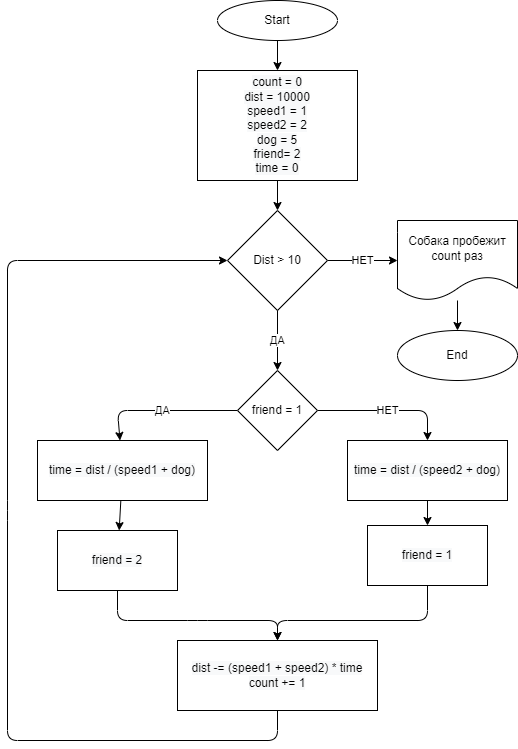

The diagram above was exported from draw.io. Its source (the exported page's mxGraphModel, read from the mxfile embedded in the PNG):
<mxGraphModel dx="672" dy="488" grid="1" gridSize="10" guides="1" tooltips="1" connect="1" arrows="1" fold="1" page="1" pageScale="1" pageWidth="827" pageHeight="1169" math="0" shadow="0">
  <root>
    <mxCell id="0" />
    <mxCell id="1" parent="0" />
    <mxCell id="4" value="" style="edgeStyle=none;html=1;" edge="1" parent="1" source="2" target="3">
      <mxGeometry relative="1" as="geometry" />
    </mxCell>
    <mxCell id="2" value="Start" style="ellipse;whiteSpace=wrap;html=1;" vertex="1" parent="1">
      <mxGeometry x="230" y="30" width="120" height="40" as="geometry" />
    </mxCell>
    <mxCell id="6" value="" style="edgeStyle=none;html=1;" edge="1" parent="1" source="3" target="5">
      <mxGeometry relative="1" as="geometry" />
    </mxCell>
    <mxCell id="3" value="&lt;span style=&quot;color: rgb(0 , 0 , 0) ; text-align: left ; background-color: rgb(248 , 249 , 250)&quot;&gt;count = 0&lt;/span&gt;&lt;br style=&quot;color: rgb(0 , 0 , 0) ; text-align: left ; background-color: rgb(248 , 249 , 250)&quot;&gt;&lt;span style=&quot;color: rgb(0 , 0 , 0) ; text-align: left ; background-color: rgb(248 , 249 , 250)&quot;&gt;dist = 10000&lt;/span&gt;&lt;br style=&quot;color: rgb(0 , 0 , 0) ; text-align: left ; background-color: rgb(248 , 249 , 250)&quot;&gt;&lt;span style=&quot;color: rgb(0 , 0 , 0) ; text-align: left ; background-color: rgb(248 , 249 , 250)&quot;&gt;speed1 = 1&lt;/span&gt;&lt;br style=&quot;color: rgb(0 , 0 , 0) ; text-align: left ; background-color: rgb(248 , 249 , 250)&quot;&gt;&lt;span style=&quot;color: rgb(0 , 0 , 0) ; text-align: left ; background-color: rgb(248 , 249 , 250)&quot;&gt;speed2 = 2&lt;/span&gt;&lt;br style=&quot;color: rgb(0 , 0 , 0) ; text-align: left ; background-color: rgb(248 , 249 , 250)&quot;&gt;&lt;span style=&quot;color: rgb(0 , 0 , 0) ; text-align: left ; background-color: rgb(248 , 249 , 250)&quot;&gt;dog = 5&lt;/span&gt;&lt;br style=&quot;color: rgb(0 , 0 , 0) ; text-align: left ; background-color: rgb(248 , 249 , 250)&quot;&gt;&lt;span style=&quot;color: rgb(0 , 0 , 0) ; text-align: left ; background-color: rgb(248 , 249 , 250)&quot;&gt;friend= 2&lt;/span&gt;&lt;br style=&quot;color: rgb(0 , 0 , 0) ; text-align: left ; background-color: rgb(248 , 249 , 250)&quot;&gt;&lt;span style=&quot;color: rgb(0 , 0 , 0) ; text-align: left ; background-color: rgb(248 , 249 , 250)&quot;&gt;time = 0&lt;/span&gt;" style="whiteSpace=wrap;html=1;" vertex="1" parent="1">
      <mxGeometry x="210" y="100" width="160" height="110" as="geometry" />
    </mxCell>
    <mxCell id="8" value="НЕТ" style="edgeStyle=none;html=1;" edge="1" parent="1" source="5" target="7">
      <mxGeometry relative="1" as="geometry" />
    </mxCell>
    <mxCell id="13" value="ДА" style="edgeStyle=none;html=1;entryX=0.5;entryY=0;entryDx=0;entryDy=0;" edge="1" parent="1" target="12">
      <mxGeometry relative="1" as="geometry">
        <mxPoint x="290" y="339" as="sourcePoint" />
        <mxPoint x="290" y="429" as="targetPoint" />
      </mxGeometry>
    </mxCell>
    <mxCell id="5" value="Dist &amp;gt; 10" style="rhombus;whiteSpace=wrap;html=1;" vertex="1" parent="1">
      <mxGeometry x="240" y="240" width="100" height="100" as="geometry" />
    </mxCell>
    <mxCell id="11" value="" style="edgeStyle=none;html=1;" edge="1" parent="1" source="7" target="10">
      <mxGeometry relative="1" as="geometry" />
    </mxCell>
    <mxCell id="7" value="Собака пробежит count раз" style="shape=document;whiteSpace=wrap;html=1;boundedLbl=1;" vertex="1" parent="1">
      <mxGeometry x="410" y="250" width="120" height="80" as="geometry" />
    </mxCell>
    <mxCell id="10" value="End" style="ellipse;whiteSpace=wrap;html=1;" vertex="1" parent="1">
      <mxGeometry x="410" y="360" width="120" height="50" as="geometry" />
    </mxCell>
    <mxCell id="16" value="НЕТ" style="edgeStyle=none;html=1;" edge="1" parent="1" source="12" target="15">
      <mxGeometry relative="1" as="geometry">
        <Array as="points">
          <mxPoint x="440" y="440" />
        </Array>
      </mxGeometry>
    </mxCell>
    <mxCell id="18" value="ДА" style="edgeStyle=none;html=1;" edge="1" parent="1" source="12" target="17">
      <mxGeometry relative="1" as="geometry">
        <Array as="points">
          <mxPoint x="130" y="440" />
        </Array>
      </mxGeometry>
    </mxCell>
    <mxCell id="12" value="friend = 1" style="rhombus;whiteSpace=wrap;html=1;" vertex="1" parent="1">
      <mxGeometry x="250" y="400" width="80" height="80" as="geometry" />
    </mxCell>
    <mxCell id="22" value="" style="edgeStyle=none;html=1;" edge="1" parent="1" source="15" target="21">
      <mxGeometry relative="1" as="geometry" />
    </mxCell>
    <mxCell id="15" value="&lt;span style=&quot;color: rgb(0 , 0 , 0) ; text-align: left ; background-color: rgb(248 , 249 , 250)&quot;&gt;time = dist / (speed2 + dog)&lt;/span&gt;" style="whiteSpace=wrap;html=1;" vertex="1" parent="1">
      <mxGeometry x="360" y="470" width="160" height="60" as="geometry" />
    </mxCell>
    <mxCell id="20" value="" style="edgeStyle=none;html=1;" edge="1" parent="1" source="17" target="19">
      <mxGeometry relative="1" as="geometry" />
    </mxCell>
    <mxCell id="17" value="&#10;&#10;&lt;span style=&quot;color: rgb(0, 0, 0); font-family: helvetica; font-size: 12px; font-style: normal; font-weight: 400; letter-spacing: normal; text-align: left; text-indent: 0px; text-transform: none; word-spacing: 0px; background-color: rgb(248, 249, 250); display: inline; float: none;&quot;&gt;time = dist / (speed1 + dog)&lt;/span&gt;&#10;&#10;" style="whiteSpace=wrap;html=1;" vertex="1" parent="1">
      <mxGeometry x="50" y="470" width="170" height="60" as="geometry" />
    </mxCell>
    <mxCell id="24" style="edgeStyle=none;html=1;entryX=0.5;entryY=0;entryDx=0;entryDy=0;" edge="1" parent="1" source="19" target="23">
      <mxGeometry relative="1" as="geometry">
        <mxPoint x="290" y="650" as="targetPoint" />
        <Array as="points">
          <mxPoint x="130" y="650" />
          <mxPoint x="210" y="650" />
          <mxPoint x="290" y="650" />
        </Array>
      </mxGeometry>
    </mxCell>
    <mxCell id="19" value="&lt;span style=&quot;color: rgb(0 , 0 , 0) ; text-align: left ; background-color: rgb(248 , 249 , 250)&quot;&gt;friend = 2&lt;/span&gt;" style="whiteSpace=wrap;html=1;" vertex="1" parent="1">
      <mxGeometry x="70" y="560" width="120" height="60" as="geometry" />
    </mxCell>
    <mxCell id="25" style="edgeStyle=none;html=1;entryX=0.5;entryY=0;entryDx=0;entryDy=0;exitX=0.5;exitY=1;exitDx=0;exitDy=0;" edge="1" parent="1" source="21" target="23">
      <mxGeometry relative="1" as="geometry">
        <mxPoint x="440" y="630" as="sourcePoint" />
        <Array as="points">
          <mxPoint x="440" y="650" />
          <mxPoint x="290" y="650" />
        </Array>
      </mxGeometry>
    </mxCell>
    <mxCell id="21" value="&lt;span style=&quot;color: rgb(0 , 0 , 0) ; font-family: &amp;#34;helvetica&amp;#34; ; font-size: 12px ; font-style: normal ; font-weight: 400 ; letter-spacing: normal ; text-align: left ; text-indent: 0px ; text-transform: none ; word-spacing: 0px ; background-color: rgb(248 , 249 , 250) ; display: inline ; float: none&quot;&gt;friend = 1&lt;/span&gt;" style="whiteSpace=wrap;html=1;" vertex="1" parent="1">
      <mxGeometry x="380" y="555" width="120" height="60" as="geometry" />
    </mxCell>
    <mxCell id="26" style="edgeStyle=none;html=1;entryX=0;entryY=0.5;entryDx=0;entryDy=0;exitX=0.5;exitY=1;exitDx=0;exitDy=0;" edge="1" parent="1" source="23" target="5">
      <mxGeometry relative="1" as="geometry">
        <Array as="points">
          <mxPoint x="290" y="770" />
          <mxPoint x="20" y="770" />
          <mxPoint x="20" y="540" />
          <mxPoint x="20" y="290" />
        </Array>
      </mxGeometry>
    </mxCell>
    <mxCell id="23" value="&lt;span style=&quot;color: rgb(0 , 0 , 0) ; text-align: left ; background-color: rgb(248 , 249 , 250)&quot;&gt;dist -= (speed1 + speed2) * time&lt;/span&gt;&lt;br style=&quot;color: rgb(0 , 0 , 0) ; text-align: left ; background-color: rgb(248 , 249 , 250)&quot;&gt;&lt;span style=&quot;color: rgb(0 , 0 , 0) ; text-align: left ; background-color: rgb(248 , 249 , 250)&quot;&gt;&#09;&lt;/span&gt;&lt;span style=&quot;color: rgb(0 , 0 , 0) ; text-align: left ; background-color: rgb(248 , 249 , 250)&quot;&gt;count += 1&lt;/span&gt;" style="rounded=0;whiteSpace=wrap;html=1;" vertex="1" parent="1">
      <mxGeometry x="190" y="670" width="200" height="70" as="geometry" />
    </mxCell>
  </root>
</mxGraphModel>